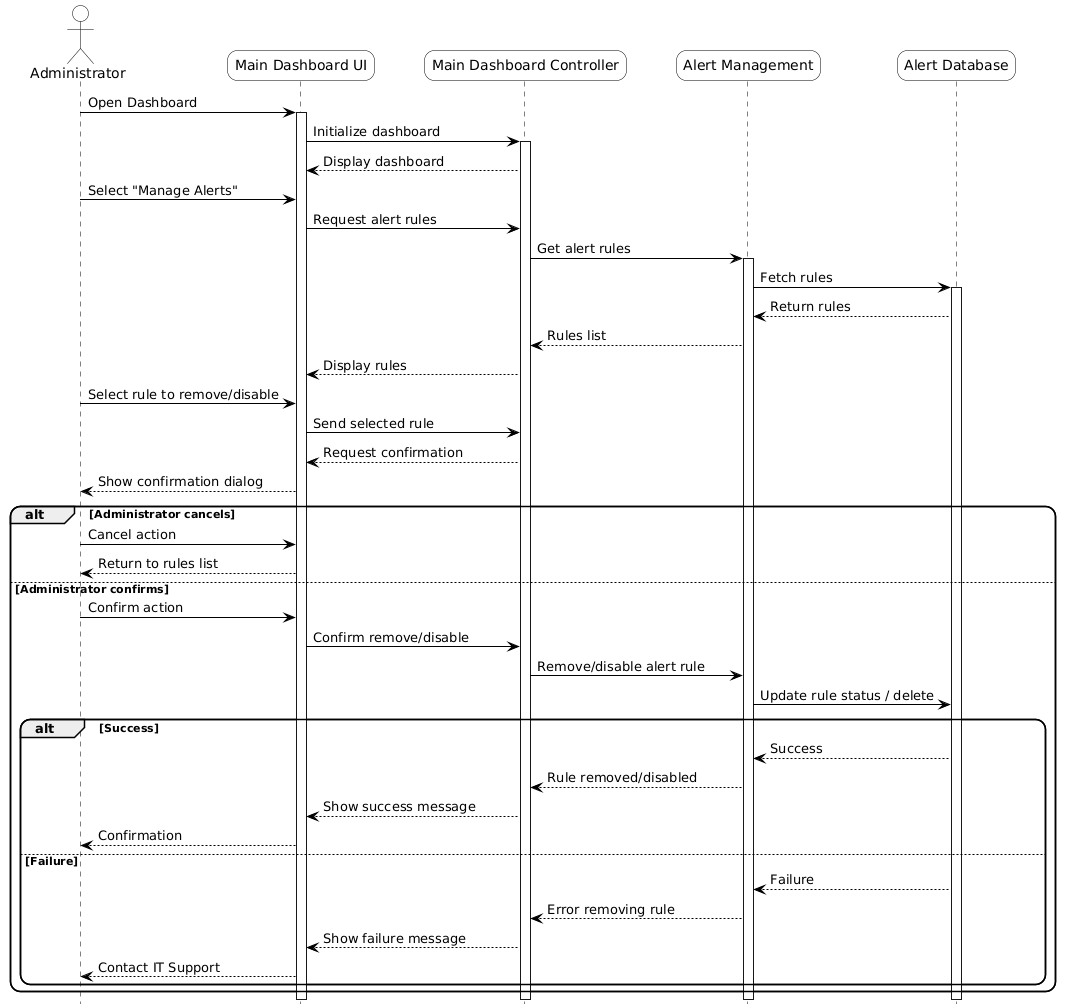

The diagram above was rendered by PlantUML. Its source (embedded in the PNG):
@startuml
hide footbox

skinparam roundcorner 20
skinparam ParticipantPadding 20
skinparam BoxPadding 10
skinparam shadowing false

skinparam actor {
    BorderColor black
    BackgroundColor white
}
skinparam participant {
    BorderColor black
    BackgroundColor #94de5e
}
skinparam sequence {
    LifeLineBorderColor black
    LifeLineBackgroundColor white
}
skinparam ArrowColor black


actor Administrator
participant "Main Dashboard UI" as UI #white
participant "Main Dashboard Controller" as MDC #white
participant "Alert Management" as AM #white
participant "Alert Database" as DB #white

Administrator -> UI ++: Open Dashboard
UI -> MDC ++: Initialize dashboard
MDC --> UI : Display dashboard

Administrator -> UI : Select "Manage Alerts"
UI -> MDC : Request alert rules
MDC -> AM ++: Get alert rules
AM -> DB ++: Fetch rules
DB --> AM : Return rules
AM --> MDC : Rules list
MDC --> UI : Display rules

Administrator -> UI : Select rule to remove/disable
UI -> MDC : Send selected rule
MDC --> UI : Request confirmation
UI --> Administrator : Show confirmation dialog

alt Administrator cancels
    Administrator -> UI: Cancel action
    UI --> Administrator: Return to rules list
else Administrator confirms
    Administrator -> UI: Confirm action
    UI -> MDC: Confirm remove/disable

    MDC -> AM: Remove/disable alert rule
    AM -> DB: Update rule status / delete

    alt Success
        DB --> AM: Success
        AM --> MDC: Rule removed/disabled
        MDC --> UI: Show success message
        UI --> Administrator: Confirmation
    else Failure
        DB --> AM: Failure
        AM --> MDC: Error removing rule
        MDC --> UI: Show failure message
        UI --> Administrator: Contact IT Support
    end
end
@enduml